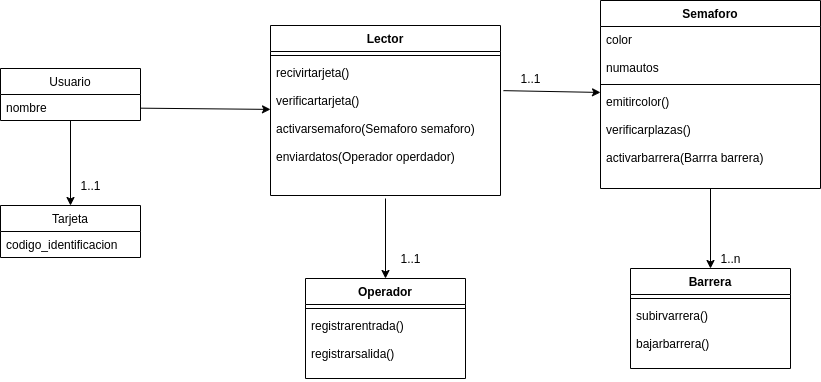

The diagram above was exported from draw.io. Its source (the exported page's mxGraphModel, read from the mxfile embedded in the PNG):
<mxGraphModel dx="868" dy="1678" grid="1" gridSize="10" guides="1" tooltips="1" connect="1" arrows="1" fold="1" page="1" pageScale="1" pageWidth="827" pageHeight="1169" math="0" shadow="0">
  <root>
    <mxCell id="WIyWlLk6GJQsqaUBKTNV-0" />
    <mxCell id="WIyWlLk6GJQsqaUBKTNV-1" parent="WIyWlLk6GJQsqaUBKTNV-0" />
    <mxCell id="9kwZm9hZlKDjx1mZ3Nub-70" style="edgeStyle=none;rounded=0;orthogonalLoop=1;jettySize=auto;html=1;entryX=0.5;entryY=0;entryDx=0;entryDy=0;startArrow=none;startFill=0;endArrow=classic;endFill=1;" edge="1" parent="WIyWlLk6GJQsqaUBKTNV-1" source="9kwZm9hZlKDjx1mZ3Nub-71" target="9kwZm9hZlKDjx1mZ3Nub-73">
      <mxGeometry relative="1" as="geometry" />
    </mxCell>
    <mxCell id="9kwZm9hZlKDjx1mZ3Nub-75" value="1..1" style="text;html=1;align=center;verticalAlign=middle;resizable=0;points=[];autosize=1;" vertex="1" parent="WIyWlLk6GJQsqaUBKTNV-1">
      <mxGeometry x="240" y="107" width="40" height="20" as="geometry" />
    </mxCell>
    <mxCell id="9kwZm9hZlKDjx1mZ3Nub-73" value="Tarjeta" style="swimlane;fontStyle=0;childLayout=stackLayout;horizontal=1;startSize=26;fillColor=none;horizontalStack=0;resizeParent=1;resizeParentMax=0;resizeLast=0;collapsible=1;marginBottom=0;" vertex="1" parent="WIyWlLk6GJQsqaUBKTNV-1">
      <mxGeometry x="170" y="137" width="140" height="52" as="geometry" />
    </mxCell>
    <mxCell id="9kwZm9hZlKDjx1mZ3Nub-74" value="codigo_identificacion" style="text;strokeColor=none;fillColor=none;align=left;verticalAlign=top;spacingLeft=4;spacingRight=4;overflow=hidden;rotatable=0;points=[[0,0.5],[1,0.5]];portConstraint=eastwest;" vertex="1" parent="9kwZm9hZlKDjx1mZ3Nub-73">
      <mxGeometry y="26" width="140" height="26" as="geometry" />
    </mxCell>
    <mxCell id="9kwZm9hZlKDjx1mZ3Nub-97" style="edgeStyle=none;rounded=0;orthogonalLoop=1;jettySize=auto;html=1;startArrow=none;startFill=0;endArrow=classic;endFill=1;exitX=1.013;exitY=0.229;exitDx=0;exitDy=0;exitPerimeter=0;" edge="1" parent="WIyWlLk6GJQsqaUBKTNV-1" source="9kwZm9hZlKDjx1mZ3Nub-79" target="9kwZm9hZlKDjx1mZ3Nub-89">
      <mxGeometry relative="1" as="geometry">
        <mxPoint x="710" y="26" as="sourcePoint" />
      </mxGeometry>
    </mxCell>
    <mxCell id="9kwZm9hZlKDjx1mZ3Nub-96" style="edgeStyle=none;rounded=0;orthogonalLoop=1;jettySize=auto;html=1;startArrow=none;startFill=0;endArrow=classic;endFill=1;" edge="1" parent="WIyWlLk6GJQsqaUBKTNV-1" source="9kwZm9hZlKDjx1mZ3Nub-72" target="9kwZm9hZlKDjx1mZ3Nub-76">
      <mxGeometry relative="1" as="geometry" />
    </mxCell>
    <mxCell id="9kwZm9hZlKDjx1mZ3Nub-71" value="Usuario" style="swimlane;fontStyle=0;childLayout=stackLayout;horizontal=1;startSize=26;fillColor=none;horizontalStack=0;resizeParent=1;resizeParentMax=0;resizeLast=0;collapsible=1;marginBottom=0;" vertex="1" parent="WIyWlLk6GJQsqaUBKTNV-1">
      <mxGeometry x="170" width="140" height="52" as="geometry" />
    </mxCell>
    <mxCell id="9kwZm9hZlKDjx1mZ3Nub-72" value="nombre" style="text;strokeColor=none;fillColor=none;align=left;verticalAlign=top;spacingLeft=4;spacingRight=4;overflow=hidden;rotatable=0;points=[[0,0.5],[1,0.5]];portConstraint=eastwest;" vertex="1" parent="9kwZm9hZlKDjx1mZ3Nub-71">
      <mxGeometry y="26" width="140" height="26" as="geometry" />
    </mxCell>
    <mxCell id="9kwZm9hZlKDjx1mZ3Nub-99" style="edgeStyle=none;rounded=0;orthogonalLoop=1;jettySize=auto;html=1;entryX=0.5;entryY=0;entryDx=0;entryDy=0;startArrow=none;startFill=0;endArrow=classic;endFill=1;" edge="1" parent="WIyWlLk6GJQsqaUBKTNV-1" source="9kwZm9hZlKDjx1mZ3Nub-89" target="9kwZm9hZlKDjx1mZ3Nub-80">
      <mxGeometry relative="1" as="geometry" />
    </mxCell>
    <mxCell id="9kwZm9hZlKDjx1mZ3Nub-80" value="Barrera" style="swimlane;fontStyle=1;align=center;verticalAlign=top;childLayout=stackLayout;horizontal=1;startSize=26;horizontalStack=0;resizeParent=1;resizeParentMax=0;resizeLast=0;collapsible=1;marginBottom=0;" vertex="1" parent="WIyWlLk6GJQsqaUBKTNV-1">
      <mxGeometry x="800" y="200" width="160" height="100" as="geometry" />
    </mxCell>
    <mxCell id="9kwZm9hZlKDjx1mZ3Nub-82" value="" style="line;strokeWidth=1;fillColor=none;align=left;verticalAlign=middle;spacingTop=-1;spacingLeft=3;spacingRight=3;rotatable=0;labelPosition=right;points=[];portConstraint=eastwest;" vertex="1" parent="9kwZm9hZlKDjx1mZ3Nub-80">
      <mxGeometry y="26" width="160" height="8" as="geometry" />
    </mxCell>
    <mxCell id="9kwZm9hZlKDjx1mZ3Nub-83" value="subirvarrera()&#10;&#10;bajarbarrera()" style="text;strokeColor=none;fillColor=none;align=left;verticalAlign=top;spacingLeft=4;spacingRight=4;overflow=hidden;rotatable=0;points=[[0,0.5],[1,0.5]];portConstraint=eastwest;" vertex="1" parent="9kwZm9hZlKDjx1mZ3Nub-80">
      <mxGeometry y="34" width="160" height="66" as="geometry" />
    </mxCell>
    <mxCell id="9kwZm9hZlKDjx1mZ3Nub-101" style="edgeStyle=none;rounded=0;orthogonalLoop=1;jettySize=auto;html=1;startArrow=none;startFill=0;endArrow=classic;endFill=1;" edge="1" parent="WIyWlLk6GJQsqaUBKTNV-1" source="9kwZm9hZlKDjx1mZ3Nub-76">
      <mxGeometry relative="1" as="geometry">
        <mxPoint x="670" y="36" as="sourcePoint" />
        <mxPoint x="670" y="27.481481481481524" as="targetPoint" />
      </mxGeometry>
    </mxCell>
    <mxCell id="9kwZm9hZlKDjx1mZ3Nub-89" value="Semaforo" style="swimlane;fontStyle=1;align=center;verticalAlign=top;childLayout=stackLayout;horizontal=1;startSize=26;horizontalStack=0;resizeParent=1;resizeParentMax=0;resizeLast=0;collapsible=1;marginBottom=0;" vertex="1" parent="WIyWlLk6GJQsqaUBKTNV-1">
      <mxGeometry x="770" y="-68" width="220" height="188" as="geometry" />
    </mxCell>
    <mxCell id="9kwZm9hZlKDjx1mZ3Nub-90" value="color&#10;&#10;numautos" style="text;strokeColor=none;fillColor=none;align=left;verticalAlign=top;spacingLeft=4;spacingRight=4;overflow=hidden;rotatable=0;points=[[0,0.5],[1,0.5]];portConstraint=eastwest;" vertex="1" parent="9kwZm9hZlKDjx1mZ3Nub-89">
      <mxGeometry y="26" width="220" height="54" as="geometry" />
    </mxCell>
    <mxCell id="9kwZm9hZlKDjx1mZ3Nub-91" value="" style="line;strokeWidth=1;fillColor=none;align=left;verticalAlign=middle;spacingTop=-1;spacingLeft=3;spacingRight=3;rotatable=0;labelPosition=right;points=[];portConstraint=eastwest;" vertex="1" parent="9kwZm9hZlKDjx1mZ3Nub-89">
      <mxGeometry y="80" width="220" height="8" as="geometry" />
    </mxCell>
    <mxCell id="9kwZm9hZlKDjx1mZ3Nub-92" value="emitircolor()&#10;&#10;verificarplazas()&#10;&#10;activarbarrera(Barrra barrera)" style="text;strokeColor=none;fillColor=none;align=left;verticalAlign=top;spacingLeft=4;spacingRight=4;overflow=hidden;rotatable=0;points=[[0,0.5],[1,0.5]];portConstraint=eastwest;" vertex="1" parent="9kwZm9hZlKDjx1mZ3Nub-89">
      <mxGeometry y="88" width="220" height="100" as="geometry" />
    </mxCell>
    <mxCell id="9kwZm9hZlKDjx1mZ3Nub-102" value="1..1" style="text;html=1;align=center;verticalAlign=middle;resizable=0;points=[];autosize=1;" vertex="1" parent="WIyWlLk6GJQsqaUBKTNV-1">
      <mxGeometry x="680" width="40" height="20" as="geometry" />
    </mxCell>
    <mxCell id="9kwZm9hZlKDjx1mZ3Nub-103" value="1..n" style="text;html=1;align=center;verticalAlign=middle;resizable=0;points=[];autosize=1;" vertex="1" parent="WIyWlLk6GJQsqaUBKTNV-1">
      <mxGeometry x="880" y="180" width="40" height="20" as="geometry" />
    </mxCell>
    <mxCell id="9kwZm9hZlKDjx1mZ3Nub-76" value="Lector" style="swimlane;fontStyle=1;align=center;verticalAlign=top;childLayout=stackLayout;horizontal=1;startSize=26;horizontalStack=0;resizeParent=1;resizeParentMax=0;resizeLast=0;collapsible=1;marginBottom=0;" vertex="1" parent="WIyWlLk6GJQsqaUBKTNV-1">
      <mxGeometry x="440" y="-43" width="230" height="170" as="geometry" />
    </mxCell>
    <mxCell id="9kwZm9hZlKDjx1mZ3Nub-78" value="" style="line;strokeWidth=1;fillColor=none;align=left;verticalAlign=middle;spacingTop=-1;spacingLeft=3;spacingRight=3;rotatable=0;labelPosition=right;points=[];portConstraint=eastwest;" vertex="1" parent="9kwZm9hZlKDjx1mZ3Nub-76">
      <mxGeometry y="26" width="230" height="8" as="geometry" />
    </mxCell>
    <mxCell id="9kwZm9hZlKDjx1mZ3Nub-79" value="recivirtarjeta()&#10;&#10;verificartarjeta()&#10;&#10;activarsemaforo(Semaforo semaforo)&#10;&#10;enviardatos(Operador operdador)" style="text;strokeColor=none;fillColor=none;align=left;verticalAlign=top;spacingLeft=4;spacingRight=4;overflow=hidden;rotatable=0;points=[[0,0.5],[1,0.5]];portConstraint=eastwest;" vertex="1" parent="9kwZm9hZlKDjx1mZ3Nub-76">
      <mxGeometry y="34" width="230" height="136" as="geometry" />
    </mxCell>
    <mxCell id="9kwZm9hZlKDjx1mZ3Nub-104" style="edgeStyle=none;rounded=0;orthogonalLoop=1;jettySize=auto;html=1;entryX=0.5;entryY=1.022;entryDx=0;entryDy=0;entryPerimeter=0;startArrow=classic;startFill=1;endArrow=none;endFill=0;" edge="1" parent="WIyWlLk6GJQsqaUBKTNV-1" source="9kwZm9hZlKDjx1mZ3Nub-85" target="9kwZm9hZlKDjx1mZ3Nub-79">
      <mxGeometry relative="1" as="geometry" />
    </mxCell>
    <mxCell id="9kwZm9hZlKDjx1mZ3Nub-85" value="Operador" style="swimlane;fontStyle=1;align=center;verticalAlign=top;childLayout=stackLayout;horizontal=1;startSize=26;horizontalStack=0;resizeParent=1;resizeParentMax=0;resizeLast=0;collapsible=1;marginBottom=0;" vertex="1" parent="WIyWlLk6GJQsqaUBKTNV-1">
      <mxGeometry x="475" y="210" width="160" height="100" as="geometry" />
    </mxCell>
    <mxCell id="9kwZm9hZlKDjx1mZ3Nub-87" value="" style="line;strokeWidth=1;fillColor=none;align=left;verticalAlign=middle;spacingTop=-1;spacingLeft=3;spacingRight=3;rotatable=0;labelPosition=right;points=[];portConstraint=eastwest;" vertex="1" parent="9kwZm9hZlKDjx1mZ3Nub-85">
      <mxGeometry y="26" width="160" height="8" as="geometry" />
    </mxCell>
    <mxCell id="9kwZm9hZlKDjx1mZ3Nub-88" value="registrarentrada()&#10;&#10;registrarsalida()" style="text;strokeColor=none;fillColor=none;align=left;verticalAlign=top;spacingLeft=4;spacingRight=4;overflow=hidden;rotatable=0;points=[[0,0.5],[1,0.5]];portConstraint=eastwest;" vertex="1" parent="9kwZm9hZlKDjx1mZ3Nub-85">
      <mxGeometry y="34" width="160" height="66" as="geometry" />
    </mxCell>
    <mxCell id="9kwZm9hZlKDjx1mZ3Nub-105" value="1..1" style="text;html=1;align=center;verticalAlign=middle;resizable=0;points=[];autosize=1;" vertex="1" parent="WIyWlLk6GJQsqaUBKTNV-1">
      <mxGeometry x="560" y="180" width="40" height="20" as="geometry" />
    </mxCell>
  </root>
</mxGraphModel>